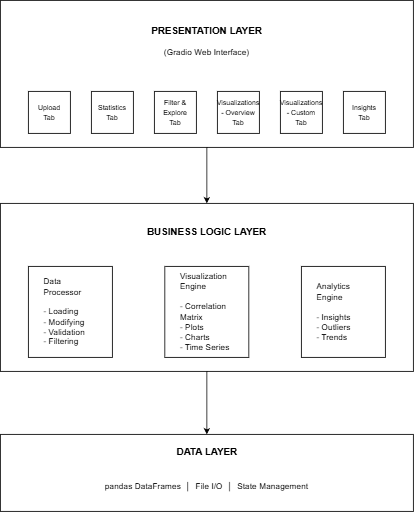

The diagram above was exported from draw.io. Its source (the exported page's mxGraphModel, read from the mxfile embedded in the PNG):
<mxGraphModel dx="1828" dy="708" grid="1" gridSize="10" guides="1" tooltips="1" connect="1" arrows="1" fold="1" page="1" pageScale="1" pageWidth="850" pageHeight="1100" math="0" shadow="0">
  <root>
    <mxCell id="0" />
    <mxCell id="1" parent="0" />
    <mxCell id="YJypJ06u6EE-7de88FMl-2" parent="1" style="whiteSpace=wrap;html=1;aspect=fixed;strokeWidth=1;perimeterSpacing=1;fillColor=none;" value="&lt;font style=&quot;font-size: 10px;&quot;&gt;Upload&lt;br&gt;Tab&lt;/font&gt;" vertex="1">
      <mxGeometry height="60" width="60" x="150" y="160" as="geometry" />
    </mxCell>
    <mxCell id="YJypJ06u6EE-7de88FMl-4" parent="1" style="whiteSpace=wrap;html=1;aspect=fixed;fillColor=none;" value="&lt;font style=&quot;font-size: 10px;&quot;&gt;Statistics&lt;br&gt;Tab&lt;/font&gt;" vertex="1">
      <mxGeometry height="60" width="60" x="240" y="160" as="geometry" />
    </mxCell>
    <mxCell id="YJypJ06u6EE-7de88FMl-5" parent="1" style="whiteSpace=wrap;html=1;aspect=fixed;fillColor=none;" value="&lt;font style=&quot;font-size: 10px;&quot;&gt;Filter &amp;amp; Explore&lt;br&gt;Tab&lt;/font&gt;" vertex="1">
      <mxGeometry height="60" width="60" x="330" y="160" as="geometry" />
    </mxCell>
    <mxCell id="YJypJ06u6EE-7de88FMl-6" parent="1" style="whiteSpace=wrap;html=1;aspect=fixed;fillColor=none;" value="&lt;font style=&quot;font-size: 10px;&quot;&gt;Visualizations&lt;br&gt;- Overview&lt;br&gt;Tab&lt;/font&gt;" vertex="1">
      <mxGeometry height="60" width="60" x="420" y="160" as="geometry" />
    </mxCell>
    <mxCell id="YJypJ06u6EE-7de88FMl-7" parent="1" style="whiteSpace=wrap;html=1;aspect=fixed;fillColor=none;" value="&lt;font style=&quot;font-size: 10px;&quot;&gt;Visualizations&lt;br&gt;- Custom&lt;br&gt;Tab&lt;/font&gt;" vertex="1">
      <mxGeometry height="60" width="60" x="510" y="160" as="geometry" />
    </mxCell>
    <mxCell id="YJypJ06u6EE-7de88FMl-8" parent="1" style="whiteSpace=wrap;html=1;aspect=fixed;fillColor=none;" value="&lt;font style=&quot;font-size: 10px;&quot;&gt;Insights&lt;br&gt;Tab&lt;/font&gt;" vertex="1">
      <mxGeometry height="60" width="60" x="600" y="160" as="geometry" />
    </mxCell>
    <mxCell id="YJypJ06u6EE-7de88FMl-29" edge="1" parent="1" source="YJypJ06u6EE-7de88FMl-9" style="edgeStyle=orthogonalEdgeStyle;rounded=0;orthogonalLoop=1;jettySize=auto;html=1;exitX=0.5;exitY=1;exitDx=0;exitDy=0;entryX=0.5;entryY=0;entryDx=0;entryDy=0;" target="YJypJ06u6EE-7de88FMl-17">
      <mxGeometry relative="1" as="geometry" />
    </mxCell>
    <mxCell id="YJypJ06u6EE-7de88FMl-9" parent="1" style="rounded=0;whiteSpace=wrap;html=1;fillColor=none;" value="" vertex="1">
      <mxGeometry height="210" width="590" x="110" y="30" as="geometry" />
    </mxCell>
    <mxCell id="YJypJ06u6EE-7de88FMl-10" parent="1" style="text;html=1;whiteSpace=wrap;fillColor=none;align=center;verticalAlign=middle;rounded=0;" value="&lt;h4 style=&quot;line-height: 19px;&quot;&gt;&lt;/h4&gt;&lt;h3&gt;&lt;font style=&quot;color: light-dark(rgb(0, 0, 0), rgb(255, 255, 255));&quot;&gt;&lt;span&gt;PRESENTATION LAYER&lt;/span&gt;&lt;/font&gt;&lt;/h3&gt;&lt;font style=&quot;color: light-dark(rgb(0, 0, 0), rgb(255, 255, 255));&quot;&gt;&lt;span&gt;(Gradio Web Interface)&lt;/span&gt;&lt;/font&gt;&lt;div style=&quot;color: rgb(169, 177, 214); background-color: rgb(26, 27, 38); font-family: Consolas, &amp;quot;Courier New&amp;quot;, monospace; font-size: 14px; line-height: 19px; white-space: pre;&quot;&gt;&lt;span style=&quot;color: rgb(137, 221, 255);&quot;&gt;&lt;/span&gt;&lt;/div&gt;" vertex="1">
      <mxGeometry height="60" width="240" x="285" y="50" as="geometry" />
    </mxCell>
    <mxCell id="YJypJ06u6EE-7de88FMl-30" edge="1" parent="1" source="YJypJ06u6EE-7de88FMl-17" style="edgeStyle=orthogonalEdgeStyle;rounded=0;orthogonalLoop=1;jettySize=auto;html=1;exitX=0.5;exitY=1;exitDx=0;exitDy=0;entryX=0.5;entryY=0;entryDx=0;entryDy=0;" target="YJypJ06u6EE-7de88FMl-25">
      <mxGeometry relative="1" as="geometry" />
    </mxCell>
    <mxCell id="YJypJ06u6EE-7de88FMl-17" parent="1" style="rounded=0;whiteSpace=wrap;html=1;fillColor=none;" value="" vertex="1">
      <mxGeometry height="240" width="590" x="110" y="320" as="geometry" />
    </mxCell>
    <mxCell id="YJypJ06u6EE-7de88FMl-18" parent="1" style="text;html=1;whiteSpace=wrap;fillColor=none;align=center;verticalAlign=middle;rounded=0;" value="&lt;h3 style=&quot;line-height: 19px;&quot;&gt;BUSINESS LOGIC LAYER&lt;/h3&gt;&lt;div style=&quot;color: rgb(169, 177, 214); background-color: rgb(26, 27, 38); font-family: Consolas, &amp;quot;Courier New&amp;quot;, monospace; font-size: 14px; line-height: 19px; white-space: pre;&quot;&gt;&lt;span style=&quot;color: rgb(137, 221, 255);&quot;&gt;&lt;/span&gt;&lt;/div&gt;" vertex="1">
      <mxGeometry height="60" width="240" x="285" y="330" as="geometry" />
    </mxCell>
    <mxCell id="YJypJ06u6EE-7de88FMl-19" parent="1" style="rounded=0;whiteSpace=wrap;html=1;fillColor=none;" value="" vertex="1">
      <mxGeometry height="130" width="120" x="150" y="410" as="geometry" />
    </mxCell>
    <mxCell id="YJypJ06u6EE-7de88FMl-20" parent="1" style="text;html=1;whiteSpace=wrap;strokeColor=none;fillColor=none;align=left;verticalAlign=middle;rounded=0;" value="Data Processor&lt;br&gt;&lt;br&gt;- Loading&lt;br&gt;- Modifying&lt;br&gt;- Validation&lt;br&gt;- Filtering" vertex="1">
      <mxGeometry height="130" width="80" x="170" y="410" as="geometry" />
    </mxCell>
    <mxCell id="YJypJ06u6EE-7de88FMl-21" parent="1" style="rounded=0;whiteSpace=wrap;html=1;fillColor=none;" value="" vertex="1">
      <mxGeometry height="130" width="120" x="345" y="410" as="geometry" />
    </mxCell>
    <mxCell id="YJypJ06u6EE-7de88FMl-22" parent="1" style="text;html=1;whiteSpace=wrap;strokeColor=none;fillColor=none;align=left;verticalAlign=middle;rounded=0;" value="Visualization Engine&lt;br&gt;&lt;br&gt;- Correlation Matrix&lt;br&gt;- Plots&lt;br&gt;- Charts&lt;br&gt;- Time Series" vertex="1">
      <mxGeometry height="130" width="80" x="365" y="410" as="geometry" />
    </mxCell>
    <mxCell id="YJypJ06u6EE-7de88FMl-23" parent="1" style="rounded=0;whiteSpace=wrap;html=1;fillColor=none;" value="" vertex="1">
      <mxGeometry height="130" width="120" x="540" y="410" as="geometry" />
    </mxCell>
    <mxCell id="YJypJ06u6EE-7de88FMl-24" parent="1" style="text;html=1;whiteSpace=wrap;strokeColor=none;fillColor=none;align=left;verticalAlign=middle;rounded=0;" value="Analytics Engine&lt;br&gt;&lt;br&gt;- Insights&lt;br&gt;- Outliers&lt;br&gt;- Trends" vertex="1">
      <mxGeometry height="130" width="80" x="560" y="410" as="geometry" />
    </mxCell>
    <mxCell id="YJypJ06u6EE-7de88FMl-25" parent="1" style="rounded=0;whiteSpace=wrap;html=1;fillColor=none;" value="" vertex="1">
      <mxGeometry height="110" width="590" x="110" y="650" as="geometry" />
    </mxCell>
    <mxCell id="YJypJ06u6EE-7de88FMl-27" parent="1" style="text;html=1;whiteSpace=wrap;strokeColor=none;fillColor=none;align=center;verticalAlign=middle;rounded=0;" value="&lt;h3&gt;DATA LAYER&lt;/h3&gt;" vertex="1">
      <mxGeometry height="30" width="102.5" x="353.75" y="660" as="geometry" />
    </mxCell>
    <mxCell id="YJypJ06u6EE-7de88FMl-28" parent="1" style="text;html=1;whiteSpace=wrap;strokeColor=none;fillColor=none;align=center;verticalAlign=middle;rounded=0;" value="pandas DataFrames&amp;nbsp; │&amp;nbsp; File I/O&amp;nbsp; │&amp;nbsp; State Management" vertex="1">
      <mxGeometry height="30" width="430" x="190" y="710" as="geometry" />
    </mxCell>
  </root>
</mxGraphModel>